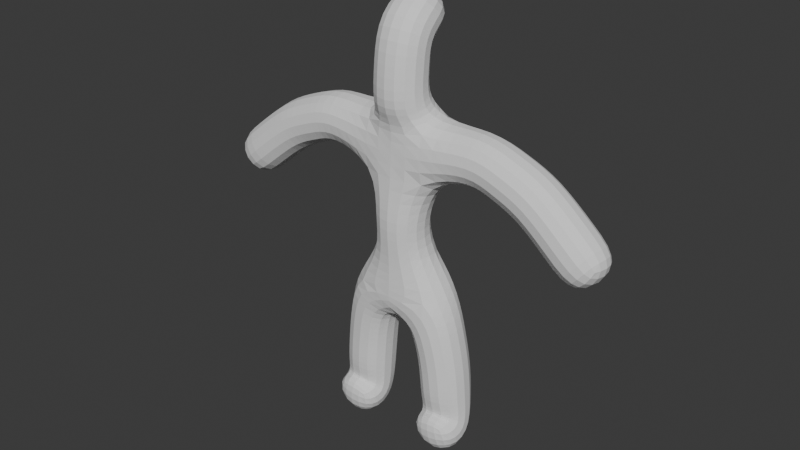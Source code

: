 # Source: hooman.blend  (saved by Blender 4.0.36; exported with 4.5.12 LTS)
import bpy
from mathutils import Matrix  # noqa: F401  (used for matrix-valued properties, if any)

bpy.ops.wm.read_factory_settings(use_empty=True)
scene = bpy.context.scene
scene.name = 'Scene'

# ---- collections
col_collection = bpy.data.collections.new('Collection'); scene.collection.children.link(col_collection)

# ---- world
world_world = bpy.data.worlds.new('World'); scene.world = world_world
world_world.use_nodes = True; world_world.node_tree.nodes.clear()
_N = world_world.node_tree.nodes; _L = world_world.node_tree.links
n0 = _N.new('ShaderNodeOutputWorld'); n0.name = 'World Output'; n0.location = (300, 300)
n1 = _N.new('ShaderNodeBackground'); n1.name = 'Background'; n1.location = (10, 300)
n1.inputs[0].default_value = (0.05088, 0.05088, 0.05088, 1.0)
_L.new(n1.outputs[0], n0.inputs[0])
n0.is_active_output = True
world_world.color = (0.05088, 0.05088, 0.05088)
world_world.use_sun_shadow = False
world_world.sun_shadow_jitter_overblur = 0.0

# ---- meshes
me_plane = bpy.data.meshes.new('Plane')
me_plane.from_pydata([(-0.02271, -0.006635, 1.323), (0.3406, -0.03937, 1.146), (0.4349, 7.098e-08, 0.5283), (0.4784, -1.475e-08, -0.1098), (0.4784, -0.3223, -0.1146), (-0.01235, -3.326e-08, 2.6), (-0.7754, 0.01777, 2.711), (-1.969, -0.009978, 1.947), (-0.01515, 0.3046, 3.886), (-0.01057, -7.572e-08, 2.916), (0.007653, -0.07157, 3.705), (0.02428, -0.1293, 3.07), (-0.01549, -0.09771, 1.984), (-1.319, 0.01923, 2.493)], [(0, 1), (1, 2), (2, 3), (3, 4), (12, 0), (6, 5), (13, 6), (5, 12), (11, 9), (10, 11), (10, 8), (9, 5), (7, 13)], [])
_uv = me_plane.uv_layers.new(name='UVMap')
_uv.uv.foreach_set('vector', [])
me_plane.update()

# ---- objects
ob_plane = bpy.data.objects.new('Plane', me_plane)

# ---- transforms, parenting, visibility, modifiers, constraints
ob_plane.location = (0.0, 0.0, 0.0)
_m = ob_plane.modifiers.new('Mirror', 'MIRROR')
_m.merge_threshold = 0.1
_m = ob_plane.modifiers.new('Skin', 'SKIN')
_m = ob_plane.modifiers.new('Subdivision', 'SUBSURF')
_m.levels = 2

# ---- collection membership
col_collection.objects.link(ob_plane)

# ---- scene / render settings (as saved in the file)
scene.frame_start = 1; scene.frame_end = 250; scene.frame_set(1)
scene.render.engine = 'BLENDER_EEVEE_NEXT'
scene.cycles.sampling_pattern = 'TABULATED_SOBOL'
bpy.context.view_layer.update()

# ---- added for rendering (the .blend has no active camera and no usable light): camera, sun
cam_auto = bpy.data.cameras.new('AutoCamera')
cam_auto.lens = 50.0
cam_auto.sensor_width = 36.0
cam_auto.clip_end = 1000.0
ob_auto_camera = bpy.data.objects.new('AutoCamera', cam_auto)
scene.collection.objects.link(ob_auto_camera)
ob_auto_camera.location = (5.60097, -6.85047, 6.36867)
ob_auto_camera.rotation_euler = (1.09748, -7.21219e-08, 0.694738)
scene.camera = ob_auto_camera
light_auto_sun = bpy.data.lights.new('AutoSun', 'SUN')
light_auto_sun.energy = 3.0
light_auto_sun.angle = 0.0523599
ob_auto_sun = bpy.data.objects.new('AutoSun', light_auto_sun)
scene.collection.objects.link(ob_auto_sun)
ob_auto_sun.rotation_euler = (0.872665, 0.174533, 0.523599)
bpy.context.view_layer.update()
